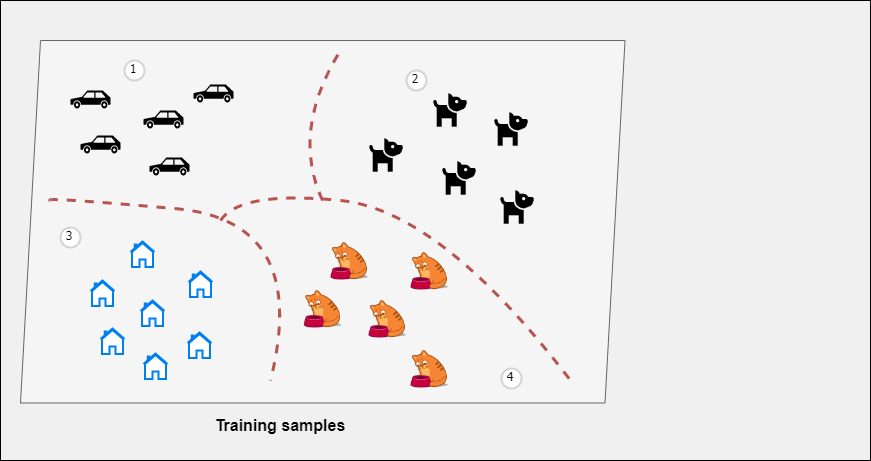

The diagram above was exported from draw.io. Its source (the exported page's mxGraphModel, read from the mxfile embedded in the PNG):
<mxGraphModel dx="2059" dy="749" grid="1" gridSize="10" guides="1" tooltips="1" connect="1" arrows="1" fold="1" page="1" pageScale="1" pageWidth="850" pageHeight="1100" math="0" shadow="0">
  <root>
    <mxCell id="0" />
    <mxCell id="1" parent="0" />
    <mxCell id="FdqzSN1PzzM8iArC-SXY-47" value="" style="rounded=0;whiteSpace=wrap;html=1;fontSize=16;fillColor=#F0F0F0;" parent="1" vertex="1">
      <mxGeometry x="-80" y="100" width="870" height="460" as="geometry" />
    </mxCell>
    <mxCell id="FdqzSN1PzzM8iArC-SXY-129" value="" style="group" parent="1" vertex="1" connectable="0">
      <mxGeometry x="-60" y="140" width="604.5" height="362.5" as="geometry" />
    </mxCell>
    <mxCell id="FdqzSN1PzzM8iArC-SXY-1" value="" style="shape=parallelogram;perimeter=parallelogramPerimeter;whiteSpace=wrap;html=1;fixedSize=1;fillColor=#f5f5f5;fontColor=#333333;strokeColor=#666666;" parent="FdqzSN1PzzM8iArC-SXY-129" vertex="1">
      <mxGeometry width="604.5" height="362.5" as="geometry" />
    </mxCell>
    <mxCell id="oH_2iju5pWDTdpRZkpOI-2" value="" style="shape=mxgraph.signs.transportation.car_3;html=1;pointerEvents=1;fillColor=#000000;strokeColor=none;verticalLabelPosition=bottom;verticalAlign=top;align=center;" parent="FdqzSN1PzzM8iArC-SXY-129" vertex="1">
      <mxGeometry x="50" y="50" width="40" height="18" as="geometry" />
    </mxCell>
    <mxCell id="oH_2iju5pWDTdpRZkpOI-8" value="" style="shape=image;html=1;verticalAlign=top;verticalLabelPosition=bottom;labelBackgroundColor=#ffffff;imageAspect=0;aspect=fixed;image=https://cdn2.iconfinder.com/data/icons/boxicons-solid-vol-2/24/bxs-dog-128.png" parent="FdqzSN1PzzM8iArC-SXY-129" vertex="1">
      <mxGeometry x="410" y="50" width="40" height="40" as="geometry" />
    </mxCell>
    <mxCell id="oH_2iju5pWDTdpRZkpOI-13" value="" style="html=1;verticalLabelPosition=bottom;align=center;labelBackgroundColor=#ffffff;verticalAlign=top;strokeWidth=2;strokeColor=#0080F0;shadow=0;dashed=0;shape=mxgraph.ios7.icons.home;" parent="FdqzSN1PzzM8iArC-SXY-129" vertex="1">
      <mxGeometry x="70" y="240" width="24" height="25.5" as="geometry" />
    </mxCell>
    <mxCell id="oH_2iju5pWDTdpRZkpOI-20" value="" style="shape=image;html=1;verticalAlign=top;verticalLabelPosition=bottom;labelBackgroundColor=#ffffff;imageAspect=0;aspect=fixed;image=https://cdn3.iconfinder.com/data/icons/cat-force/128/cat_hungry.png" parent="FdqzSN1PzzM8iArC-SXY-129" vertex="1">
      <mxGeometry x="310" y="202" width="38" height="38" as="geometry" />
    </mxCell>
    <mxCell id="oH_2iju5pWDTdpRZkpOI-21" value="" style="shape=image;html=1;verticalAlign=top;verticalLabelPosition=bottom;labelBackgroundColor=#ffffff;imageAspect=0;aspect=fixed;image=https://cdn3.iconfinder.com/data/icons/cat-force/128/cat_hungry.png" parent="FdqzSN1PzzM8iArC-SXY-129" vertex="1">
      <mxGeometry x="283.25" y="250" width="38" height="38" as="geometry" />
    </mxCell>
    <mxCell id="oH_2iju5pWDTdpRZkpOI-22" value="" style="shape=image;html=1;verticalAlign=top;verticalLabelPosition=bottom;labelBackgroundColor=#ffffff;imageAspect=0;aspect=fixed;image=https://cdn3.iconfinder.com/data/icons/cat-force/128/cat_hungry.png" parent="FdqzSN1PzzM8iArC-SXY-129" vertex="1">
      <mxGeometry x="348" y="260" width="38" height="38" as="geometry" />
    </mxCell>
    <mxCell id="oH_2iju5pWDTdpRZkpOI-23" value="" style="shape=image;html=1;verticalAlign=top;verticalLabelPosition=bottom;labelBackgroundColor=#ffffff;imageAspect=0;aspect=fixed;image=https://cdn3.iconfinder.com/data/icons/cat-force/128/cat_hungry.png" parent="FdqzSN1PzzM8iArC-SXY-129" vertex="1">
      <mxGeometry x="390" y="212" width="38" height="38" as="geometry" />
    </mxCell>
    <mxCell id="oH_2iju5pWDTdpRZkpOI-24" value="" style="shape=image;html=1;verticalAlign=top;verticalLabelPosition=bottom;labelBackgroundColor=#ffffff;imageAspect=0;aspect=fixed;image=https://cdn3.iconfinder.com/data/icons/cat-force/128/cat_hungry.png" parent="FdqzSN1PzzM8iArC-SXY-129" vertex="1">
      <mxGeometry x="390" y="310" width="38" height="38" as="geometry" />
    </mxCell>
    <mxCell id="f0NCSDSkNWeXSEKmXvBJ-5" value="" style="curved=1;endArrow=none;html=1;rounded=0;dashed=1;strokeWidth=3;endFill=0;fillColor=#f8cecc;strokeColor=#b85450;" edge="1" parent="FdqzSN1PzzM8iArC-SXY-129">
      <mxGeometry width="50" height="50" relative="1" as="geometry">
        <mxPoint x="30" y="160" as="sourcePoint" />
        <mxPoint x="250" y="340" as="targetPoint" />
        <Array as="points">
          <mxPoint x="20" y="156.25" />
          <mxPoint x="290" y="180" />
        </Array>
      </mxGeometry>
    </mxCell>
    <mxCell id="f0NCSDSkNWeXSEKmXvBJ-9" value="" style="curved=1;endArrow=none;html=1;rounded=0;dashed=1;strokeWidth=3;entryX=0.91;entryY=0.938;entryDx=0;entryDy=0;entryPerimeter=0;endFill=0;fillColor=#f8cecc;strokeColor=#b85450;" edge="1" parent="FdqzSN1PzzM8iArC-SXY-129" target="FdqzSN1PzzM8iArC-SXY-1">
      <mxGeometry width="50" height="50" relative="1" as="geometry">
        <mxPoint x="200" y="180" as="sourcePoint" />
        <mxPoint x="280" y="130" as="targetPoint" />
        <Array as="points">
          <mxPoint x="220" y="150" />
          <mxPoint x="420" y="170" />
        </Array>
      </mxGeometry>
    </mxCell>
    <mxCell id="f0NCSDSkNWeXSEKmXvBJ-10" value="" style="curved=1;endArrow=none;html=1;rounded=0;dashed=1;strokeWidth=3;endFill=0;fillColor=#f8cecc;strokeColor=#b85450;" edge="1" parent="FdqzSN1PzzM8iArC-SXY-129">
      <mxGeometry width="50" height="50" relative="1" as="geometry">
        <mxPoint x="302" y="160" as="sourcePoint" />
        <mxPoint x="320" y="10" as="targetPoint" />
        <Array as="points">
          <mxPoint x="270" y="90" />
        </Array>
      </mxGeometry>
    </mxCell>
    <mxCell id="f0NCSDSkNWeXSEKmXvBJ-11" value="1" style="ellipse;whiteSpace=wrap;html=1;aspect=fixed;strokeWidth=2;fontFamily=Tahoma;spacingBottom=4;spacingRight=2;strokeColor=#d3d3d3;" vertex="1" parent="FdqzSN1PzzM8iArC-SXY-129">
      <mxGeometry x="104" y="20" width="20" height="20" as="geometry" />
    </mxCell>
    <mxCell id="f0NCSDSkNWeXSEKmXvBJ-12" value="2" style="ellipse;whiteSpace=wrap;html=1;aspect=fixed;strokeWidth=2;fontFamily=Tahoma;spacingBottom=4;spacingRight=2;strokeColor=#d3d3d3;" vertex="1" parent="FdqzSN1PzzM8iArC-SXY-129">
      <mxGeometry x="386" y="30" width="20" height="20" as="geometry" />
    </mxCell>
    <mxCell id="f0NCSDSkNWeXSEKmXvBJ-13" value="3" style="ellipse;whiteSpace=wrap;html=1;aspect=fixed;strokeWidth=2;fontFamily=Tahoma;spacingBottom=4;spacingRight=2;strokeColor=#d3d3d3;" vertex="1" parent="FdqzSN1PzzM8iArC-SXY-129">
      <mxGeometry x="40" y="187" width="20" height="20" as="geometry" />
    </mxCell>
    <mxCell id="f0NCSDSkNWeXSEKmXvBJ-14" value="4" style="ellipse;whiteSpace=wrap;html=1;aspect=fixed;strokeWidth=2;fontFamily=Tahoma;spacingBottom=4;spacingRight=2;strokeColor=#d3d3d3;" vertex="1" parent="FdqzSN1PzzM8iArC-SXY-129">
      <mxGeometry x="481" y="328" width="20" height="20" as="geometry" />
    </mxCell>
    <mxCell id="FdqzSN1PzzM8iArC-SXY-133" value="&lt;b&gt;Training samples&lt;/b&gt;" style="text;html=1;strokeColor=none;fillColor=none;align=center;verticalAlign=middle;whiteSpace=wrap;rounded=0;fontSize=16;" parent="1" vertex="1">
      <mxGeometry x="110" y="510" width="180" height="30" as="geometry" />
    </mxCell>
    <mxCell id="oH_2iju5pWDTdpRZkpOI-3" value="" style="shape=mxgraph.signs.transportation.car_3;html=1;pointerEvents=1;fillColor=#000000;strokeColor=none;verticalLabelPosition=bottom;verticalAlign=top;align=center;" parent="1" vertex="1">
      <mxGeometry y="235" width="40" height="18" as="geometry" />
    </mxCell>
    <mxCell id="oH_2iju5pWDTdpRZkpOI-4" value="" style="shape=mxgraph.signs.transportation.car_3;html=1;pointerEvents=1;fillColor=#000000;strokeColor=none;verticalLabelPosition=bottom;verticalAlign=top;align=center;" parent="1" vertex="1">
      <mxGeometry x="63" y="210" width="40" height="18" as="geometry" />
    </mxCell>
    <mxCell id="oH_2iju5pWDTdpRZkpOI-5" value="" style="shape=mxgraph.signs.transportation.car_3;html=1;pointerEvents=1;fillColor=#000000;strokeColor=none;verticalLabelPosition=bottom;verticalAlign=top;align=center;" parent="1" vertex="1">
      <mxGeometry x="69" y="257" width="40" height="18" as="geometry" />
    </mxCell>
    <mxCell id="oH_2iju5pWDTdpRZkpOI-6" value="" style="shape=mxgraph.signs.transportation.car_3;html=1;pointerEvents=1;fillColor=#000000;strokeColor=none;verticalLabelPosition=bottom;verticalAlign=top;align=center;" parent="1" vertex="1">
      <mxGeometry x="113" y="184" width="40" height="18" as="geometry" />
    </mxCell>
    <mxCell id="oH_2iju5pWDTdpRZkpOI-9" value="" style="shape=image;html=1;verticalAlign=top;verticalLabelPosition=bottom;labelBackgroundColor=#ffffff;imageAspect=0;aspect=fixed;image=https://cdn2.iconfinder.com/data/icons/boxicons-solid-vol-2/24/bxs-dog-128.png" parent="1" vertex="1">
      <mxGeometry x="286" y="235" width="40" height="40" as="geometry" />
    </mxCell>
    <mxCell id="oH_2iju5pWDTdpRZkpOI-10" value="" style="shape=image;html=1;verticalAlign=top;verticalLabelPosition=bottom;labelBackgroundColor=#ffffff;imageAspect=0;aspect=fixed;image=https://cdn2.iconfinder.com/data/icons/boxicons-solid-vol-2/24/bxs-dog-128.png" parent="1" vertex="1">
      <mxGeometry x="359" y="258" width="40" height="40" as="geometry" />
    </mxCell>
    <mxCell id="oH_2iju5pWDTdpRZkpOI-11" value="" style="shape=image;html=1;verticalAlign=top;verticalLabelPosition=bottom;labelBackgroundColor=#ffffff;imageAspect=0;aspect=fixed;image=https://cdn2.iconfinder.com/data/icons/boxicons-solid-vol-2/24/bxs-dog-128.png" parent="1" vertex="1">
      <mxGeometry x="411" y="209" width="40" height="40" as="geometry" />
    </mxCell>
    <mxCell id="oH_2iju5pWDTdpRZkpOI-12" value="" style="shape=image;html=1;verticalAlign=top;verticalLabelPosition=bottom;labelBackgroundColor=#ffffff;imageAspect=0;aspect=fixed;image=https://cdn2.iconfinder.com/data/icons/boxicons-solid-vol-2/24/bxs-dog-128.png" parent="1" vertex="1">
      <mxGeometry x="417" y="287" width="40" height="40" as="geometry" />
    </mxCell>
    <mxCell id="oH_2iju5pWDTdpRZkpOI-14" value="" style="html=1;verticalLabelPosition=bottom;align=center;labelBackgroundColor=#ffffff;verticalAlign=top;strokeWidth=2;strokeColor=#0080F0;shadow=0;dashed=0;shape=mxgraph.ios7.icons.home;" parent="1" vertex="1">
      <mxGeometry x="20" y="428" width="24" height="25.5" as="geometry" />
    </mxCell>
    <mxCell id="oH_2iju5pWDTdpRZkpOI-15" value="" style="html=1;verticalLabelPosition=bottom;align=center;labelBackgroundColor=#ffffff;verticalAlign=top;strokeWidth=2;strokeColor=#0080F0;shadow=0;dashed=0;shape=mxgraph.ios7.icons.home;" parent="1" vertex="1">
      <mxGeometry x="60" y="400" width="24" height="25.5" as="geometry" />
    </mxCell>
    <mxCell id="oH_2iju5pWDTdpRZkpOI-16" value="" style="html=1;verticalLabelPosition=bottom;align=center;labelBackgroundColor=#ffffff;verticalAlign=top;strokeWidth=2;strokeColor=#0080F0;shadow=0;dashed=0;shape=mxgraph.ios7.icons.home;" parent="1" vertex="1">
      <mxGeometry x="63" y="453" width="24" height="25.5" as="geometry" />
    </mxCell>
    <mxCell id="oH_2iju5pWDTdpRZkpOI-17" value="" style="html=1;verticalLabelPosition=bottom;align=center;labelBackgroundColor=#ffffff;verticalAlign=top;strokeWidth=2;strokeColor=#0080F0;shadow=0;dashed=0;shape=mxgraph.ios7.icons.home;" parent="1" vertex="1">
      <mxGeometry x="50" y="341" width="24" height="25.5" as="geometry" />
    </mxCell>
    <mxCell id="oH_2iju5pWDTdpRZkpOI-18" value="" style="html=1;verticalLabelPosition=bottom;align=center;labelBackgroundColor=#ffffff;verticalAlign=top;strokeWidth=2;strokeColor=#0080F0;shadow=0;dashed=0;shape=mxgraph.ios7.icons.home;" parent="1" vertex="1">
      <mxGeometry x="108" y="371" width="24" height="25.5" as="geometry" />
    </mxCell>
    <mxCell id="oH_2iju5pWDTdpRZkpOI-19" value="" style="html=1;verticalLabelPosition=bottom;align=center;labelBackgroundColor=#ffffff;verticalAlign=top;strokeWidth=2;strokeColor=#0080F0;shadow=0;dashed=0;shape=mxgraph.ios7.icons.home;" parent="1" vertex="1">
      <mxGeometry x="107" y="432" width="24" height="25.5" as="geometry" />
    </mxCell>
  </root>
</mxGraphModel>